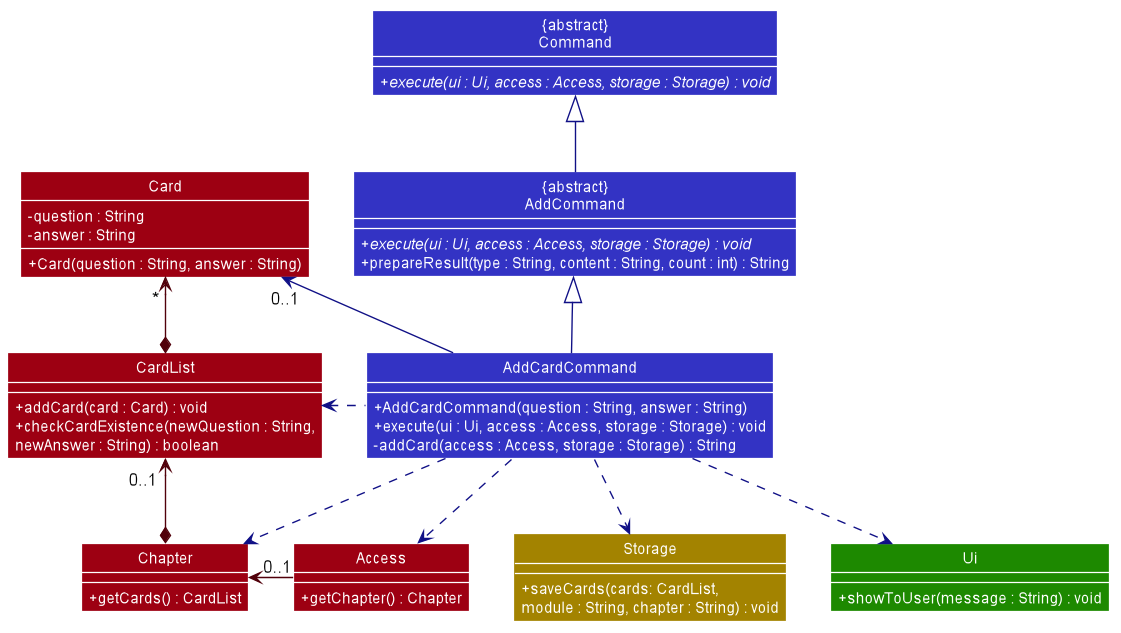

The diagram above was rendered by PlantUML. Its source (embedded in the PNG):
@startuml








skinparam BackgroundColor #FFFFFFF

skinparam Shadowing false

skinparam Class {
    FontColor #FFFFFF
    BorderThickness 1
    BorderColor #FFFFFF
    StereotypeFontColor #FFFFFF
    FontName Arial
}

skinparam Actor {
    BorderColor #000000
    Color #000000
    FontName Arial
}

skinparam Sequence {
    MessageAlign center
    BoxFontSize 15
    BoxPadding 0
    BoxFontColor #FFFFFF
    FontName Arial
}

skinparam Participant {
    FontColor #FFFFFFF
    Padding 20
}

skinparam MinClassWidth 50
skinparam ParticipantPadding 10
skinparam Shadowing false
skinparam DefaultTextAlignment center
skinparam packageStyle Rectangle
skinparam classAttributeIconSize 0
skinparam classAttributeFontColor white
skinparam classAttributeFontSize 12

hide footbox
hide members
hide circle
show member
skinparam arrowThickness 1.1

Class "{abstract}\nCommand" as Command #3333C4 {
    + {abstract} execute(ui : Ui, access : Access, storage : Storage) : void
}
Class "{abstract}\nAddCommand" as AddCommand #3333C4 {
    + {abstract} execute(ui : Ui, access : Access, storage : Storage) : void
    + prepareResult(type : String, content : String, count : int) : String
}
Class AddCardCommand #3333C4 {
    + AddCardCommand(question : String, answer : String)
    + execute(ui : Ui, access : Access, storage : Storage) : void
    - addCard(access : Access, storage : Storage) : String
}

Class Card #9D0012 {
    - question : String
    - answer : String
    + Card(question : String, answer : String)
}
Class Access #9D0012 {
    + getChapter() : Chapter
}
Class Chapter #9D0012 {
    + getCards() : CardList
}
Class CardList #9D0012 {
    + addCard(card : Card) : void
    + checkCardExistence(newQuestion : String,
    newAnswer : String) : boolean
}

Class Storage #A38300 {
    + saveCards(cards: CardList,
    module : String, chapter : String) : void
}

Class Ui #1D8900 {
    + showToUser(message : String) : void
}

AddCommand -up[#101086]-|> Command
AddCardCommand -up[#101086]-|> AddCommand

AddCardCommand -left[#101086]-> "0..1" Card
AddCardCommand .down[#101086].> Access
AddCardCommand .down[#101086].> Storage
AddCardCommand .down[#101086].> Ui

Access -left[#51000A]-> " 0..1 " Chapter

Chapter *-up[#51000A]-> " 0..1 " CardList
CardList *-up[#51000A]-> " * " Card

AddCardCommand .down[#101086].> Chapter
AddCardCommand .left[#101086].> CardList

@enduml